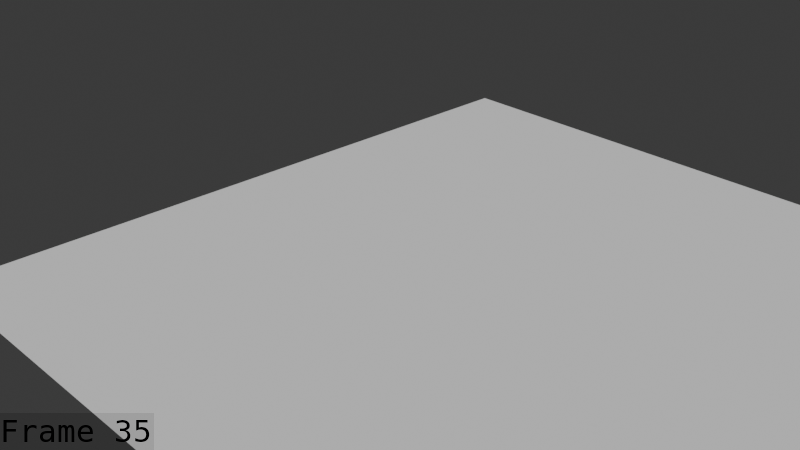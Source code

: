 # Source: Snake_Death_Spline_June_15.blend  (saved by Blender 5.1.30; exported with 4.5.12 LTS)
import bpy
from mathutils import Matrix  # noqa: F401  (used for matrix-valued properties, if any)

bpy.ops.wm.read_factory_settings(use_empty=True)
scene = bpy.context.scene
scene.name = 'Scene'

# ---- collections
col_collection = bpy.data.collections.new('Collection'); scene.collection.children.link(col_collection)
col_collection_001 = bpy.data.collections.new('Collection.001'); col_collection.children.link(col_collection_001)

# ---- world
world_world = bpy.data.worlds.new('World'); scene.world = world_world
world_world.use_nodes = True; world_world.node_tree.nodes.clear()
_N = world_world.node_tree.nodes; _L = world_world.node_tree.links
n0 = _N.new('ShaderNodeOutputWorld'); n0.name = 'World Output'; n0.location = (200, 100)
n1 = _N.new('ShaderNodeBackground'); n1.name = 'Background'; n1.location = (-200, 100)
n1.inputs[0].default_value = (0.05088, 0.05088, 0.05088, 1.0)
_L.new(n1.outputs[0], n0.inputs[0])
n0.is_active_output = True
world_world.color = (0.05088, 0.05088, 0.05088)
world_world.sun_shadow_jitter_overblur = 0.0

# ---- cameras
cam_camera_001 = bpy.data.cameras.new('Camera.001')
cam_camera_001.clip_end = 100.0
cam_camera_001.ortho_scale = 7.314

# ---- meshes
me_plane = bpy.data.meshes.new('Plane')
me_plane.from_pydata([(-16.73, -12.61, -7.022), (16.73, -12.61, -7.022), (-16.73, 20.86, -7.022), (16.73, 20.86, -7.022)], [], [(0, 1, 3, 2)])
_uv = me_plane.uv_layers.new(name='UVMap')
_uv.uv.foreach_set('vector', [0.0, 0.0, 1.0, 0.0, 1.0, 1.0, 0.0, 1.0])
me_plane.update()
me_cylinder = bpy.data.meshes.new('Cylinder')
me_cylinder.from_pydata([], [], [])
me_cylinder.materials.append(None)
me_cylinder.materials.append(None)
me_cylinder.materials.append(None)
me_cylinder.materials.append(None)
me_cylinder.materials.append(None)
me_cylinder.materials.append(None)
me_cylinder.update()
me_plane_1 = bpy.data.meshes.new('Plane')
me_plane_1.from_pydata([], [], [])
me_plane_1.materials.append(None)
me_plane_1.materials.append(None)
me_plane_1.update()
arm_armature = bpy.data.armatures.new('Armature')  # bones are not reproduced

# ---- objects
ob_plane_001 = bpy.data.objects.new('Plane.001', me_plane)
ob_camera = bpy.data.objects.new('Camera', cam_camera_001)
ob_cylinder = bpy.data.objects.new('Cylinder', me_cylinder)
ob_plane = bpy.data.objects.new('Plane', me_plane_1)
ob_armature = bpy.data.objects.new('Armature', arm_armature)

# ---- transforms, parenting, visibility, modifiers, constraints
ob_plane_001.location = (0.0, 0.0, 0.0)
ob_camera.location = (26.13, -26.61, 16.11)
ob_camera.rotation_euler = (1.109, 5.765e-08, 0.8149)
ob_camera.lock_rotations_4d = False
ob_camera.empty_display_type = 'ARROWS'
ob_camera.color = (0.0, 0.0, 0.0, 0.0)
ob_camera.display_type = 'WIRE'
ob_camera.lineart.crease_threshold = 0.0
ob_cylinder.parent = ob_armature
ob_cylinder.matrix_parent_inverse = Matrix(((1.0, 0.0, 0.0, -0.0), (0.0, -4.371e-08, 1.0, 0.0), (0.0, -1.0, -4.371e-08, 0.0), (-0.0, 0.0, -0.0, 1.0)))
ob_cylinder.location = (0.0, 1.873, 0.0)
ob_cylinder.rotation_euler = (1.571, 1.571, 0.0)
_m = ob_cylinder.modifiers.new('Armature', 'ARMATURE')
_m.object = ob_armature
ob_plane.parent = ob_armature
ob_plane.matrix_parent_inverse = Matrix(((1.0, 0.0, 0.0, -0.0), (0.0, -4.371e-08, 1.0, 0.0), (0.0, -1.0, -4.371e-08, 0.0), (-0.0, 0.0, -0.0, 1.0)))
ob_plane.location = (0.0, 0.0, 0.0)
_m = ob_plane.modifiers.new('Armature', 'ARMATURE')
_m.object = ob_armature
ob_armature.location = (0.0, 0.0, 0.0)
ob_armature.rotation_euler = (1.571, 0.0, 0.0)
ob_armature.show_in_front = True

# ---- collection membership
col_collection.objects.link(ob_plane_001)
col_collection.objects.link(ob_camera)
col_collection_001.objects.link(ob_cylinder)
col_collection_001.objects.link(ob_plane)
col_collection_001.objects.link(ob_armature)

# ---- scene / render settings (as saved in the file)
scene.camera = ob_camera
scene.frame_start = 1; scene.frame_end = 54; scene.frame_set(35)
scene.render.engine = 'BLENDER_EEVEE_NEXT'
scene.render.image_settings.file_format = 'FFMPEG'
scene.render.image_settings.color_mode = 'RGB'
scene.render.fps = 60
scene.render.bake_bias = 0.0
scene.render.bake_samples = 0
scene.render.use_stamp_time = False
scene.render.use_stamp_date = False
scene.render.use_stamp_camera = False
scene.render.use_stamp_scene = False
scene.render.use_stamp_filename = False
scene.render.use_stamp_render_time = False
scene.render.use_stamp = True
scene.render.stamp_font_size = 31
scene.render.stamp_foreground = (0.0, 0.0, 0.0, 1.0)
scene.cycles.sampling_pattern = 'TABULATED_SOBOL'
scene.eevee.use_volume_custom_range = False
bpy.context.view_layer.update()

# ---- added for rendering (the .blend has no usable light): sun
light_auto_sun = bpy.data.lights.new('AutoSun', 'SUN')
light_auto_sun.energy = 3.0
light_auto_sun.angle = 0.0523599
ob_auto_sun = bpy.data.objects.new('AutoSun', light_auto_sun)
scene.collection.objects.link(ob_auto_sun)
ob_auto_sun.rotation_euler = (0.872665, 0.174533, 0.523599)
bpy.context.view_layer.update()
